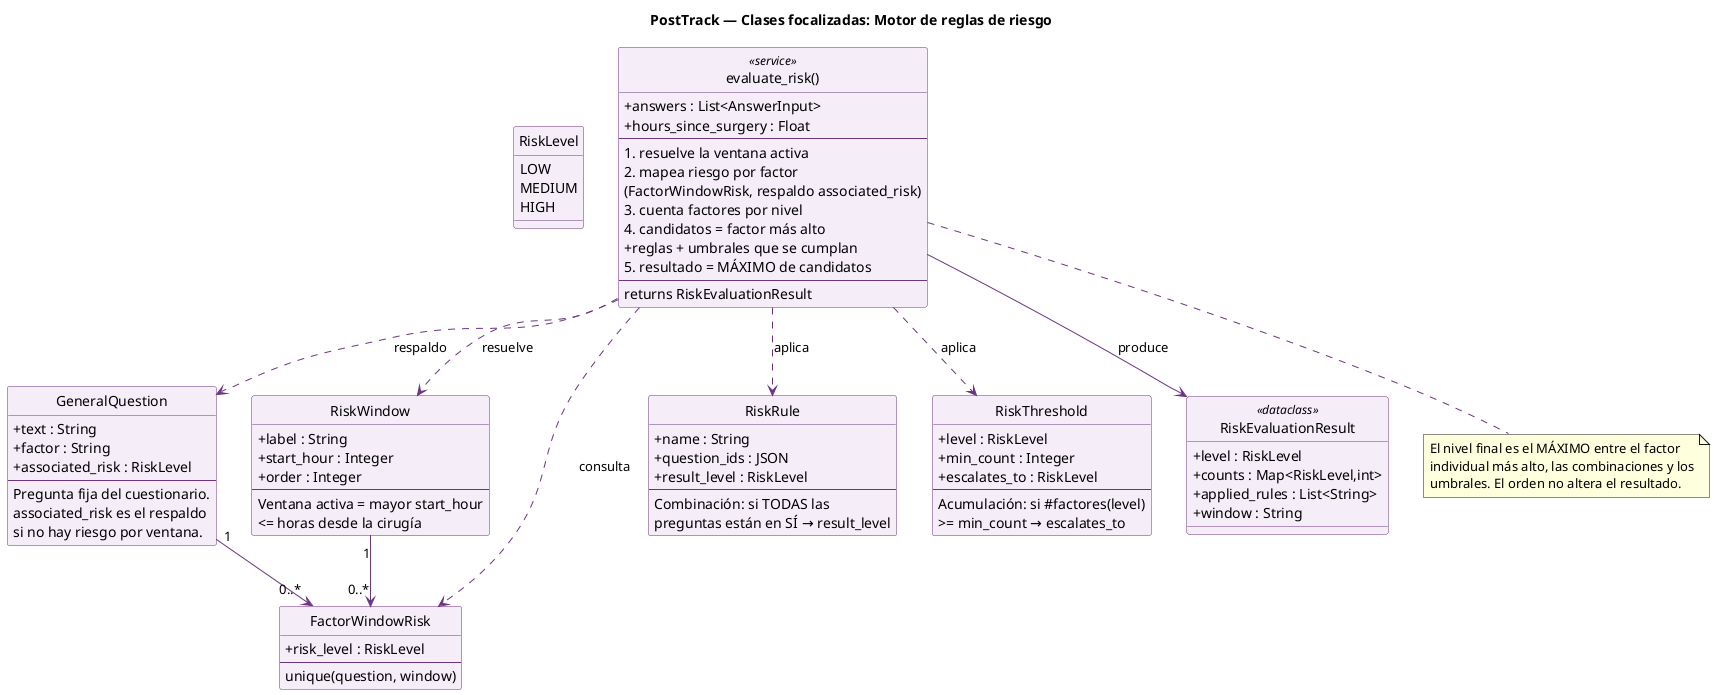

The diagram above was rendered by PlantUML. Its source (embedded in the PNG):
@startuml clases-motor-reglas
title PostTrack — Clases focalizadas: Motor de reglas de riesgo

skinparam backgroundColor #FFFFFF
skinparam shadowing false
skinparam classBorderColor #6C3483
skinparam classBackgroundColor #F5EEF8
skinparam classArrowColor #6C3483
skinparam defaultFontName "Helvetica"
skinparam classAttributeIconSize 0
hide circle

enum RiskLevel {
  LOW
  MEDIUM
  HIGH
}

class GeneralQuestion {
  +text : String
  +factor : String
  +associated_risk : RiskLevel
  --
  Pregunta fija del cuestionario.
  associated_risk es el respaldo
  si no hay riesgo por ventana.
}

class RiskWindow {
  +label : String
  +start_hour : Integer
  +order : Integer
  --
  Ventana activa = mayor start_hour
  <= horas desde la cirugía
}

class FactorWindowRisk {
  +risk_level : RiskLevel
  --
  unique(question, window)
}

class RiskRule {
  +name : String
  +question_ids : JSON
  +result_level : RiskLevel
  --
  Combinación: si TODAS las
  preguntas están en SÍ → result_level
}

class RiskThreshold {
  +level : RiskLevel
  +min_count : Integer
  +escalates_to : RiskLevel
  --
  Acumulación: si #factores(level)
  >= min_count → escalates_to
}

class "evaluate_risk()" as Svc <<service>> {
  +answers : List<AnswerInput>
  +hours_since_surgery : Float
  --
  1. resuelve la ventana activa
  2. mapea riesgo por factor
     (FactorWindowRisk, respaldo associated_risk)
  3. cuenta factores por nivel
  4. candidatos = factor más alto
     + reglas + umbrales que se cumplan
  5. resultado = MÁXIMO de candidatos
  --
  returns RiskEvaluationResult
}

class RiskEvaluationResult <<dataclass>> {
  +level : RiskLevel
  +counts : Map<RiskLevel,int>
  +applied_rules : List<String>
  +window : String
}

GeneralQuestion "1" --> "0..*" FactorWindowRisk
RiskWindow "1" --> "0..*" FactorWindowRisk

Svc ..> FactorWindowRisk : consulta
Svc ..> GeneralQuestion : respaldo
Svc ..> RiskRule : aplica
Svc ..> RiskThreshold : aplica
Svc ..> RiskWindow : resuelve
Svc --> RiskEvaluationResult : produce

note bottom of Svc
  El nivel final es el MÁXIMO entre el factor
  individual más alto, las combinaciones y los
  umbrales. El orden no altera el resultado.
end note

@enduml